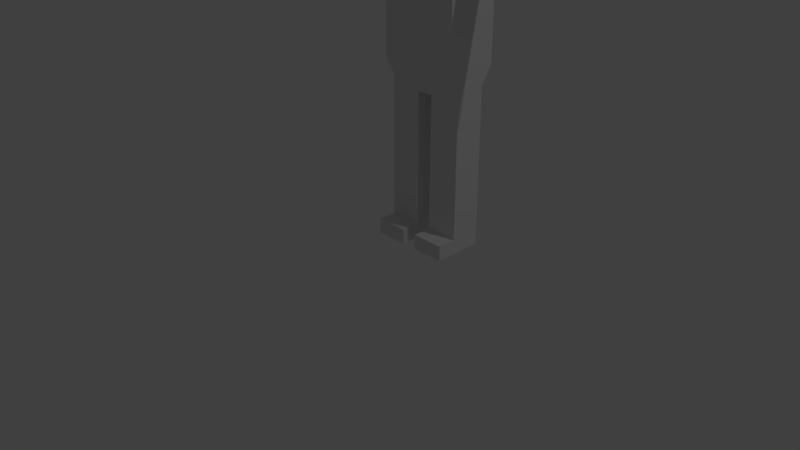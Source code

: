 # Source: human.blend  (saved by Blender 2.79.0; exported with 4.5.12 LTS)
import bpy
from mathutils import Matrix  # noqa: F401  (used for matrix-valued properties, if any)

bpy.ops.wm.read_factory_settings(use_empty=True)
scene = bpy.context.scene
scene.name = 'Scene'

# ---- collections
col_collection_1 = bpy.data.collections.new('Collection 1'); scene.collection.children.link(col_collection_1)

# ---- world
world_world = bpy.data.worlds.new('World'); scene.world = world_world
world_world.color = (0.05088, 0.05088, 0.05088)
world_world.use_sun_shadow = False
world_world.sun_shadow_jitter_overblur = 0.0
world_world.cycles.sampling_method = 'MANUAL'

# ---- cameras
cam_camera = bpy.data.cameras.new('Camera')
cam_camera.clip_end = 100.0
cam_camera.lens = 35.0
cam_camera.sensor_width = 32.0
cam_camera.sensor_height = 18.0
cam_camera.ortho_scale = 7.314
cam_camera.dof.focus_distance = 0.0
cam_camera.dof.aperture_fstop = 128.0

# ---- lights
light_lamp = bpy.data.lights.new('Lamp', 'POINT')
light_lamp.transmission_factor = 0.0
light_lamp.cutoff_distance = 30.0
light_lamp.energy = 100.0
light_lamp.shadow_buffer_clip_start = 1.001
light_lamp.shadow_soft_size = 0.1
light_lamp.shadow_maximum_resolution = 0.006
light_lamp.use_absolute_resolution = True

# ---- meshes
me_x = bpy.data.meshes.new('立方体')
me_x.from_pydata([(0.5061, 0.06193, 1.165), (0.5061, -0.04343, 1.165), (0.5061, 0.06193, 1.261), (0.5061, -0.04343, 1.261), (0.1726, -0.1518, 1.412), (0.1726, -0.1518, 1.742), (0.1726, 0.1778, 1.412), (0.1726, 0.1778, 1.742), (0.2551, 0.06193, 1.261), (0.2551, -0.04343, 1.261), (0.2551, 0.06193, 1.165), (0.2551, -0.04343, 1.165), (0.0, -0.1052, 1.119), (0.09964, 0.07157, 1.377), (0.09964, -0.05308, 1.377), (0.0, 0.1236, 1.119), (0.09964, 0.07157, 1.301), (0.09964, -0.05308, 1.301), (0.1764, 0.1236, 1.119), (0.1764, 0.1236, 1.279), (0.1764, -0.1052, 1.279), (0.1764, -0.1052, 1.119), (0.1764, 0.1236, 0.7888), (0.1764, -0.1052, 0.7888), (1.816e-09, 0.1778, 1.412), (1.816e-09, 0.1778, 1.742), (1.816e-09, -0.1518, 1.412), (1.816e-09, -0.1518, 1.742), (0.0, 0.07157, 1.377), (0.0, -0.05308, 1.377), (0.0, 0.07157, 1.301), (0.0, -0.05308, 1.301), (0.0, 0.1236, 1.279), (0.0, -0.1052, 1.279), (0.0, 0.1236, 0.7888), (0.0, -0.1052, 0.7888), (0.7644, -0.04343, 1.165), (0.7644, -0.04343, 1.261), (0.7644, 0.06193, 1.165), (0.7644, 0.06193, 1.261), (0.1764, -0.06155, 0.7085), (0.1764, 0.07368, 0.7085), (0.0, -0.05917, 0.6704), (0.0, 0.07395, 0.6704), (0.03656, -0.06155, 0.6704), (0.03839, 0.07368, 0.6704), (0.179, -0.0616, 0.3525), (0.179, 0.07363, 0.3525), (0.03401, -0.0616, 0.3525), (0.03578, 0.07363, 0.3525), (0.03578, 0.07363, 0.08549), (0.03401, -0.0616, 0.08549), (0.179, 0.07363, 0.08549), (0.179, -0.0616, 0.08549), (0.03578, 0.07363, 0.02057), (0.03401, -0.0616, 0.02057), (0.179, 0.07363, 0.02057), (0.179, -0.0616, 0.02057), (0.03401, -0.145, 0.08549), (0.179, -0.145, 0.08549), (0.03401, -0.145, 0.02057), (0.179, -0.145, 0.02057)], [], [(9, 11, 1, 3), (21, 18, 10, 11), (6, 7, 5, 4), (11, 10, 0, 1), (10, 8, 2, 0), (0, 2, 39, 38), (24, 25, 7, 6), (13, 14, 17, 16), (24, 6, 13, 28), (6, 4, 14, 13), (28, 13, 16, 30), (30, 16, 19, 32), (16, 17, 20, 19), (15, 18, 22, 34), (18, 21, 23, 22), (20, 33, 12, 21), (18, 19, 8, 10), (17, 31, 33, 20), (21, 12, 35, 23), (32, 19, 18, 15), (14, 29, 31, 17), (8, 9, 3, 2), (4, 26, 29, 14), (7, 25, 27, 5), (20, 21, 11, 9), (4, 5, 27, 26), (19, 20, 9, 8), (39, 37, 36, 38), (2, 3, 37, 39), (3, 1, 36, 37), (1, 0, 38, 36), (22, 23, 40, 41), (23, 35, 44, 40), (42, 44, 35), (43, 34, 45), (41, 45, 34, 22), (44, 45, 49, 48), (43, 45, 44, 42), (48, 49, 50, 51), (40, 44, 48, 46), (45, 41, 47, 49), (41, 40, 46, 47), (49, 47, 52, 50), (46, 48, 51, 53), (52, 53, 57, 56), (47, 46, 53, 52), (56, 57, 55, 54), (51, 50, 54, 55), (57, 53, 59, 61), (50, 52, 56, 54), (59, 58, 60, 61), (55, 57, 61, 60), (51, 55, 60, 58), (53, 51, 58, 59)])
_ca = me_x.color_attributes.new('Col', 'BYTE_COLOR', 'CORNER')
_ca.data.foreach_set('color', [1.0, 1.0, 1.0, 1.0, 1.0, 1.0, 1.0, 1.0, 1.0, 1.0, 1.0, 1.0, 1.0, 1.0, 1.0, 1.0, 1.0, 1.0, 1.0, 1.0, 1.0, 1.0, 1.0, 1.0, 1.0, 1.0, 1.0, 1.0, 1.0, 1.0, 1.0, 1.0, 1.0, 1.0, 1.0, 1.0, 1.0, 1.0, 1.0, 1.0, 1.0, 1.0, 1.0, 1.0, 1.0, 1.0, 1.0, 1.0, 1.0, 1.0, 1.0, 1.0, 1.0, 1.0, 1.0, 1.0, 1.0, 1.0, 1.0, 1.0, 1.0, 1.0, 1.0, 1.0, 1.0, 1.0, 1.0, 1.0, 1.0, 1.0, 1.0, 1.0, 1.0, 1.0, 1.0, 1.0, 1.0, 1.0, 1.0, 1.0, 1.0, 1.0, 1.0, 1.0, 1.0, 1.0, 1.0, 1.0, 1.0, 1.0, 1.0, 1.0, 1.0, 1.0, 1.0, 1.0, 1.0, 1.0, 1.0, 1.0, 1.0, 1.0, 1.0, 1.0, 1.0, 1.0, 1.0, 1.0, 1.0, 1.0, 1.0, 1.0, 1.0, 1.0, 1.0, 1.0, 1.0, 1.0, 1.0, 1.0, 1.0, 1.0, 1.0, 1.0, 1.0, 1.0, 1.0, 1.0, 1.0, 1.0, 1.0, 1.0, 1.0, 1.0, 1.0, 1.0, 1.0, 1.0, 1.0, 1.0, 1.0, 1.0, 1.0, 1.0, 1.0, 1.0, 1.0, 1.0, 1.0, 1.0, 1.0, 1.0, 1.0, 1.0, 1.0, 1.0, 1.0, 1.0, 1.0, 1.0, 1.0, 1.0, 1.0, 1.0, 1.0, 1.0, 1.0, 1.0, 1.0, 1.0, 1.0, 1.0, 1.0, 1.0, 1.0, 1.0, 1.0, 1.0, 1.0, 1.0, 1.0, 1.0, 1.0, 1.0, 1.0, 1.0, 1.0, 1.0, 1.0, 1.0, 1.0, 1.0, 1.0, 1.0, 1.0, 1.0, 1.0, 1.0, 1.0, 1.0, 1.0, 1.0, 1.0, 1.0, 1.0, 1.0, 1.0, 1.0, 1.0, 1.0, 1.0, 1.0, 1.0, 1.0, 1.0, 1.0, 1.0, 1.0, 1.0, 1.0, 1.0, 1.0, 1.0, 1.0, 1.0, 1.0, 1.0, 1.0, 1.0, 1.0, 1.0, 1.0, 1.0, 1.0, 1.0, 1.0, 1.0, 1.0, 1.0, 1.0, 1.0, 1.0, 1.0, 1.0, 1.0, 1.0, 1.0, 1.0, 1.0, 1.0, 1.0, 1.0, 1.0, 1.0, 1.0, 1.0, 1.0, 1.0, 1.0, 1.0, 1.0, 1.0, 1.0, 1.0, 1.0, 1.0, 1.0, 1.0, 1.0, 1.0, 1.0, 1.0, 1.0, 1.0, 1.0, 1.0, 1.0, 1.0, 1.0, 1.0, 1.0, 1.0, 1.0, 1.0, 1.0, 1.0, 1.0, 1.0, 1.0, 1.0, 1.0, 1.0, 1.0, 1.0, 1.0, 1.0, 1.0, 1.0, 1.0, 1.0, 1.0, 1.0, 1.0, 1.0, 1.0, 1.0, 1.0, 1.0, 1.0, 1.0, 1.0, 1.0, 1.0, 1.0, 1.0, 1.0, 1.0, 1.0, 1.0, 1.0, 1.0, 1.0, 1.0, 1.0, 1.0, 1.0, 1.0, 1.0, 1.0, 1.0, 1.0, 1.0, 1.0, 1.0, 1.0, 1.0, 1.0, 1.0, 1.0, 1.0, 1.0, 1.0, 1.0, 1.0, 1.0, 1.0, 1.0, 1.0, 1.0, 1.0, 1.0, 1.0, 1.0, 1.0, 1.0, 1.0, 1.0, 1.0, 1.0, 1.0, 1.0, 1.0, 1.0, 1.0, 1.0, 1.0, 1.0, 1.0, 1.0, 1.0, 1.0, 1.0, 1.0, 1.0, 1.0, 1.0, 1.0, 1.0, 1.0, 1.0, 1.0, 1.0, 1.0, 1.0, 1.0, 1.0, 1.0, 1.0, 1.0, 1.0, 1.0, 1.0, 1.0, 1.0, 1.0, 1.0, 1.0, 1.0, 1.0, 1.0, 1.0, 1.0, 1.0, 1.0, 1.0, 1.0, 1.0, 1.0, 1.0, 1.0, 1.0, 1.0, 1.0, 1.0, 1.0, 1.0, 1.0, 1.0, 1.0, 1.0, 1.0, 1.0, 1.0, 1.0, 1.0, 1.0, 1.0, 1.0, 1.0, 1.0, 1.0, 1.0, 1.0, 1.0, 1.0, 1.0, 1.0, 1.0, 1.0, 1.0, 1.0, 1.0, 1.0, 1.0, 1.0, 1.0, 1.0, 1.0, 1.0, 1.0, 1.0, 1.0, 1.0, 1.0, 1.0, 1.0, 1.0, 1.0, 1.0, 1.0, 1.0, 1.0, 1.0, 1.0, 1.0, 1.0, 1.0, 1.0, 1.0, 1.0, 1.0, 1.0, 1.0, 1.0, 1.0, 1.0, 1.0, 1.0, 1.0, 1.0, 1.0, 1.0, 1.0, 1.0, 1.0, 1.0, 1.0, 1.0, 1.0, 1.0, 1.0, 1.0, 1.0, 1.0, 1.0, 1.0, 1.0, 1.0, 1.0, 1.0, 1.0, 1.0, 1.0, 1.0, 1.0, 1.0, 1.0, 1.0, 1.0, 1.0, 1.0, 1.0, 1.0, 1.0, 1.0, 1.0, 1.0, 1.0, 1.0, 1.0, 1.0, 1.0, 1.0, 1.0, 1.0, 1.0, 1.0, 1.0, 1.0, 1.0, 1.0, 1.0, 1.0, 1.0, 1.0, 1.0, 1.0, 1.0, 1.0, 1.0, 1.0, 1.0, 1.0, 1.0, 1.0, 1.0, 1.0, 1.0, 1.0, 1.0, 1.0, 1.0, 1.0, 1.0, 1.0, 1.0, 1.0, 1.0, 1.0, 1.0, 1.0, 1.0, 1.0, 1.0, 1.0, 1.0, 1.0, 1.0, 1.0, 1.0, 1.0, 1.0, 1.0, 1.0, 1.0, 1.0, 1.0, 1.0, 1.0, 1.0, 1.0, 1.0, 1.0, 1.0, 1.0, 1.0, 1.0, 1.0, 1.0, 1.0, 1.0, 1.0, 1.0, 1.0, 1.0, 1.0, 1.0, 1.0, 1.0, 1.0, 1.0, 1.0, 1.0, 1.0, 1.0, 1.0, 1.0, 1.0, 1.0, 1.0, 1.0, 1.0, 1.0, 1.0, 1.0, 1.0, 1.0, 1.0, 1.0, 1.0, 1.0, 1.0, 1.0, 1.0, 1.0, 1.0, 1.0, 1.0, 1.0, 1.0, 1.0, 1.0, 1.0, 1.0, 1.0, 1.0, 1.0, 1.0, 1.0, 1.0, 1.0, 1.0, 1.0, 1.0, 1.0, 1.0, 1.0, 1.0, 1.0, 1.0, 1.0, 1.0, 1.0, 1.0, 1.0, 1.0, 1.0, 1.0, 1.0, 1.0, 1.0, 1.0, 1.0, 1.0, 1.0, 1.0, 1.0, 1.0, 1.0, 1.0, 1.0, 1.0, 1.0, 1.0, 1.0, 1.0, 1.0, 1.0, 1.0, 1.0, 1.0, 1.0, 1.0, 1.0, 1.0, 1.0, 1.0, 1.0, 1.0, 1.0, 1.0, 1.0, 1.0, 1.0, 1.0, 1.0, 1.0, 1.0, 1.0, 1.0, 1.0, 1.0, 1.0, 1.0, 1.0, 1.0, 1.0, 1.0, 1.0, 1.0, 1.0, 1.0, 1.0, 1.0, 1.0, 1.0, 1.0, 1.0, 1.0, 1.0, 1.0, 1.0, 1.0, 1.0, 1.0, 1.0, 1.0, 1.0, 1.0, 1.0, 1.0, 1.0, 1.0, 1.0, 1.0, 1.0, 1.0, 1.0, 1.0, 1.0, 1.0, 1.0, 1.0, 1.0, 1.0, 1.0, 1.0, 1.0, 1.0, 1.0, 1.0, 1.0, 1.0, 1.0, 1.0, 1.0, 1.0, 1.0, 1.0, 1.0, 1.0, 1.0, 1.0, 1.0, 1.0, 1.0, 1.0, 1.0, 1.0, 1.0, 1.0, 1.0, 1.0, 1.0, 1.0, 1.0, 1.0, 1.0, 1.0, 1.0, 1.0, 1.0, 1.0, 1.0, 1.0, 1.0, 1.0, 1.0, 1.0, 1.0, 1.0, 1.0, 1.0, 1.0, 1.0, 1.0, 1.0, 1.0, 1.0, 1.0, 1.0, 1.0, 1.0, 1.0, 1.0, 1.0, 1.0, 1.0, 1.0, 1.0, 1.0, 1.0, 1.0, 1.0, 1.0, 1.0, 1.0, 1.0, 1.0, 1.0, 1.0, 1.0, 1.0, 1.0, 1.0, 1.0, 1.0, 1.0, 1.0, 1.0, 1.0, 1.0, 1.0, 1.0, 1.0, 1.0, 1.0, 1.0, 1.0, 1.0, 1.0, 1.0, 1.0, 1.0, 1.0, 1.0, 1.0, 1.0, 1.0, 1.0, 1.0, 1.0, 1.0, 1.0, 1.0, 1.0])
me_x.use_remesh_preserve_volume = False
me_x.use_remesh_preserve_attributes = False
me_x.use_mirror_vertex_groups = False
me_x.update()
arm_x = bpy.data.armatures.new('アーマチュア')  # bones are not reproduced

# ---- objects
ob_x = bpy.data.objects.new('アーマチュア', arm_x)
ob_human = bpy.data.objects.new('human', me_x)
ob_lamp = bpy.data.objects.new('Lamp', light_lamp)
ob_camera = bpy.data.objects.new('Camera', cam_camera)

# ---- transforms, parenting, visibility, modifiers, constraints
ob_x.location = (0.0, 0.0, 0.0)
ob_x.show_in_front = True
ob_x.lineart.crease_threshold = 0.0
ob_human.parent = ob_x
ob_human.location = (0.0, 0.0, 0.0)
ob_human.lineart.crease_threshold = 0.0
_vg = ob_human.vertex_groups.new(name='root')
for _i, _w in zip([15, 18, 22, 34, 41, 43, 45], [0.08599, 0.000878, 0.1974, 0.9328, 0.008931, 0.1191, 0.04722]): _vg.add([_i], _w, 'REPLACE')
_vg = ob_human.vertex_groups.new(name='body')
_vg.add([12, 15, 16, 17, 18, 19, 20, 21, 22, 23, 30, 31, 32, 33, 34, 35], 1.0, 'REPLACE')
_vg = ob_human.vertex_groups.new(name='arm1.L')
_vg.add([0, 1, 2, 3, 8, 9, 10, 11, 18, 19, 20, 21], 1.0, 'REPLACE')
_vg = ob_human.vertex_groups.new(name='arm2.L')
_vg.add([0, 1, 2, 3, 36, 37, 38, 39], 1.0, 'REPLACE')
_vg = ob_human.vertex_groups.new(name='neck')
_vg.add([13, 14, 16, 17, 28, 29, 30, 31], 1.0, 'REPLACE')
_vg = ob_human.vertex_groups.new(name='head')
_vg.add([4, 5, 6, 7, 13, 14, 24, 25, 26, 27, 28, 29], 1.0, 'REPLACE')
_vg = ob_human.vertex_groups.new(name='arm1.R')
_vg = ob_human.vertex_groups.new(name='arm2.R')
_vg = ob_human.vertex_groups.new(name='west')
_vg.add([22, 23, 34, 35, 40, 41, 42, 43, 44, 45], 1.0, 'REPLACE')
_vg = ob_human.vertex_groups.new(name='leg1.L')
_vg.add([40, 41, 44, 45, 46, 47, 48, 49], 1.0, 'REPLACE')
_vg = ob_human.vertex_groups.new(name='leg2.L')
_vg.add([46, 47, 48, 49, 50, 51, 52, 53], 1.0, 'REPLACE')
_vg = ob_human.vertex_groups.new(name='leg1.R')
_vg = ob_human.vertex_groups.new(name='leg2.R')
_vg = ob_human.vertex_groups.new(name='foot.L')
_vg.add([50, 51, 52, 53, 54, 55, 56, 57, 58, 59, 60, 61], 1.0, 'REPLACE')
_vg = ob_human.vertex_groups.new(name='foot.R')
_m = ob_human.modifiers.new('ミラー', 'MIRROR')
_m = ob_human.modifiers.new('アーマチュア', 'ARMATURE')
_m.object = ob_x
ob_lamp.location = (4.076, 1.005, 5.904)
ob_lamp.rotation_euler = (0.6503, 0.05522, 1.866)
ob_lamp.lock_rotations_4d = False
ob_lamp.empty_display_type = 'ARROWS'
ob_lamp.color = (0.0, 0.0, 0.0, 0.0)
ob_lamp.hide_viewport = True
ob_lamp.lineart.crease_threshold = 0.0
ob_camera.location = (2.347, -2.409, 1.742)
ob_camera.rotation_euler = (1.109, 0.0, 0.8149)
ob_camera.lock_rotations_4d = False
ob_camera.empty_display_type = 'ARROWS'
ob_camera.color = (0.0, 0.0, 0.0, 0.0)
ob_camera.hide_viewport = True
ob_camera.display_type = 'WIRE'
ob_camera.lineart.crease_threshold = 0.0

# ---- collection membership
col_collection_1.objects.link(ob_x)
col_collection_1.objects.link(ob_human)
col_collection_1.objects.link(ob_lamp)
col_collection_1.objects.link(ob_camera)

# ---- scene / render settings (as saved in the file)
scene.camera = ob_camera
scene.frame_start = 1; scene.frame_end = 23; scene.frame_set(18)
scene.render.engine = 'BLENDER_EEVEE_NEXT'
scene.render.resolution_percentage = 50
scene.render.dither_intensity = 0.0
scene.cycles.use_denoising = False
scene.cycles.samples = 128
scene.cycles.sampling_pattern = 'TABULATED_SOBOL'
scene.cycles.use_adaptive_sampling = False
scene.cycles.use_light_tree = False
scene.cycles.blur_glossy = 0.0
scene.cycles.sample_clamp_indirect = 0.0
scene.view_settings.view_transform = 'Standard'
bpy.context.view_layer.update()
